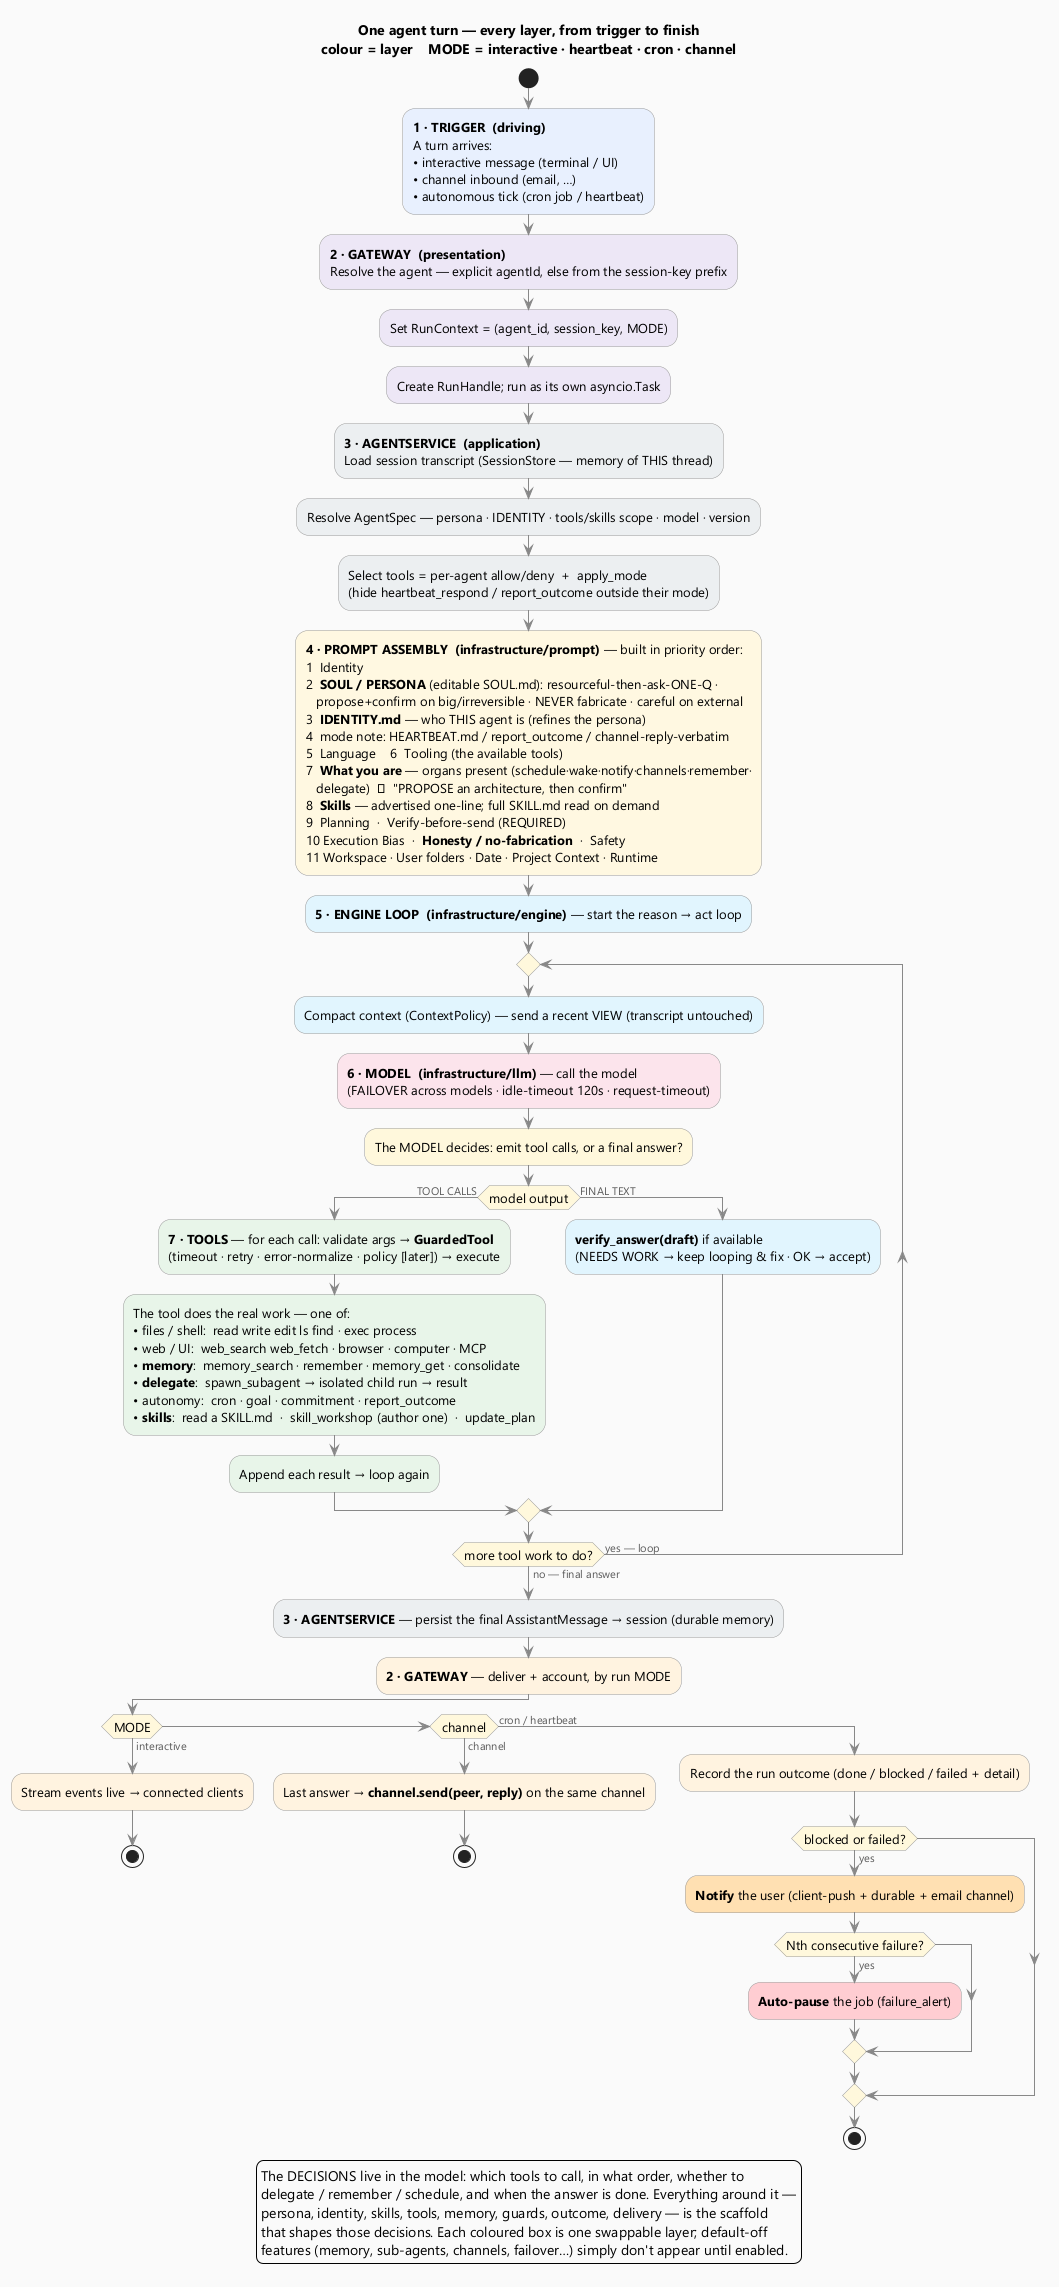

The diagram above was rendered by PlantUML. Its source (embedded in the PNG):
@startuml agent-full-flow
' ============================================================================
'  ONE agent turn, end to end — every layer + every decision, top to bottom.
'  Render:  java -jar ../../../plantuml.jar -charset UTF-8 -tpng agent-full-flow.puml
'  Action colour = the layer it runs in.
' ============================================================================
skinparam backgroundColor #FAFAFA
skinparam shadowing false
skinparam defaultFontName "Segoe UI"
skinparam defaultFontSize 13
skinparam ArrowColor #888888
skinparam ArrowFontColor #5A5A5A
skinparam ArrowFontSize 11
skinparam activityDiamondBackgroundColor #FFF8DC
skinparam activityDiamondBorderColor #C9B458
skinparam activityBorderColor #999999
skinparam noteBackgroundColor #FFF8DC
skinparam noteBorderColor #C9B458

title One agent turn — every layer, from trigger to finish\ncolour = layer    MODE = interactive · heartbeat · cron · channel

start

#E8F0FE:**1 · TRIGGER  (driving)**
A turn arrives:
• interactive message (terminal / UI)
• channel inbound (email, …)
• autonomous tick (cron job / heartbeat);

#EDE7F6:**2 · GATEWAY  (presentation)**
Resolve the agent — explicit agentId, else from the session-key prefix;
#EDE7F6:Set RunContext = (agent_id, session_key, MODE);
#EDE7F6:Create RunHandle; run as its own asyncio.Task;

#ECEFF1:**3 · AGENTSERVICE  (application)**
Load session transcript (SessionStore — memory of THIS thread);
#ECEFF1:Resolve AgentSpec — persona · IDENTITY · tools/skills scope · model · version;
#ECEFF1:Select tools = per-agent allow/deny  +  apply_mode
(hide heartbeat_respond / report_outcome outside their mode);

#FFF8E1:**4 · PROMPT ASSEMBLY  (infrastructure/prompt)** — built in priority order:
1  Identity
2  **SOUL / PERSONA** (editable SOUL.md): resourceful-then-ask-ONE-Q ·
   propose+confirm on big/irreversible · NEVER fabricate · careful on external
3  **IDENTITY.md** — who THIS agent is (refines the persona)
4  mode note: HEARTBEAT.md / report_outcome / channel-reply-verbatim
5  Language    6  Tooling (the available tools)
7  **What you are** — organs present (schedule·wake·notify·channels·remember·
   delegate)  ⇒  "PROPOSE an architecture, then confirm"
8  **Skills** — advertised one-line; full SKILL.md read on demand
9  Planning  ·  Verify-before-send (REQUIRED)
10 Execution Bias  ·  **Honesty / no-fabrication**  ·  Safety
11 Workspace · User folders · Date · Project Context · Runtime;

#E1F5FE:**5 · ENGINE LOOP  (infrastructure/engine)** — start the reason → act loop;
repeat
  #E1F5FE:Compact context (ContextPolicy) — send a recent VIEW (transcript untouched);
  #FCE4EC:**6 · MODEL  (infrastructure/llm)** — call the model
  (FAILOVER across models · idle-timeout 120s · request-timeout);
  #FFF8DC:The MODEL decides: emit tool calls, or a final answer?;
  if (model output) then (TOOL CALLS)
    #E8F5E9:**7 · TOOLS** — for each call: validate args → **GuardedTool**
    (timeout · retry · error-normalize · policy [later]) → execute;
    #E8F5E9:The tool does the real work — one of:
    • files / shell:  read write edit ls find · exec process
    • web / UI:  web_search web_fetch · browser · computer · MCP
    • **memory**:  memory_search · remember · memory_get · consolidate
    • **delegate**:  spawn_subagent → isolated child run → result
    • autonomy:  cron · goal · commitment · report_outcome
    • **skills**:  read a SKILL.md  ·  skill_workshop (author one)  ·  update_plan;
    #E8F5E9:Append each result → loop again;
  else (FINAL TEXT)
    #E1F5FE:**verify_answer(draft)** if available
    (NEEDS WORK → keep looping & fix · OK → accept);
  endif
repeat while (more tool work to do?) is (yes — loop) not (no — final answer)

#ECEFF1:**3 · AGENTSERVICE** — persist the final AssistantMessage → session (durable memory);

#FFF3E0:**2 · GATEWAY** — deliver + account, by run MODE;
if (MODE) then (interactive)
  #FFF3E0:Stream events live → connected clients;
  stop
elseif (channel) then (channel)
  #FFF3E0:Last answer → **channel.send(peer, reply)** on the same channel;
  stop
else (cron / heartbeat)
  #FFF3E0:Record the run outcome (done / blocked / failed + detail);
  if (blocked or failed?) then (yes)
    #FFE0B2:**Notify** the user (client-push + durable + email channel);
    if (Nth consecutive failure?) then (yes)
      #FFCDD2:**Auto-pause** the job (failure_alert);
    endif
  endif
  stop
endif

legend bottom
  The DECISIONS live in the model: which tools to call, in what order, whether to
  delegate / remember / schedule, and when the answer is done. Everything around it —
  persona, identity, skills, tools, memory, guards, outcome, delivery — is the scaffold
  that shapes those decisions. Each coloured box is one swappable layer; default-off
  features (memory, sub-agents, channels, failover…) simply don't appear until enabled.
endlegend

@enduml